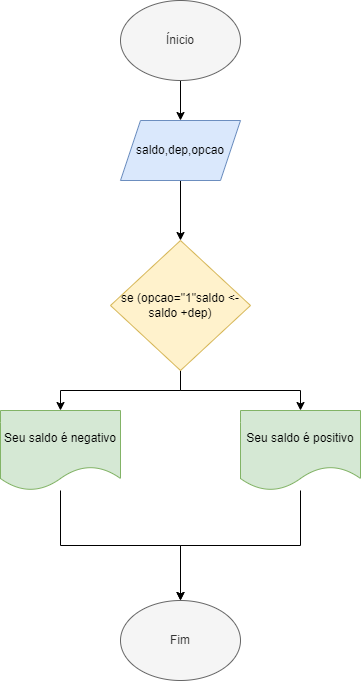

The diagram above was exported from draw.io. Its source (the exported page's mxGraphModel, read from the mxfile embedded in the PNG):
<mxGraphModel dx="1434" dy="796" grid="1" gridSize="10" guides="1" tooltips="1" connect="1" arrows="1" fold="1" page="1" pageScale="1" pageWidth="827" pageHeight="1169" math="0" shadow="0">
  <root>
    <mxCell id="0" />
    <mxCell id="1" parent="0" />
    <mxCell id="nkFrtWir_xTaKuk69h3j-3" value="" style="edgeStyle=orthogonalEdgeStyle;rounded=0;orthogonalLoop=1;jettySize=auto;html=1;" edge="1" parent="1" source="nkFrtWir_xTaKuk69h3j-1" target="nkFrtWir_xTaKuk69h3j-2">
      <mxGeometry relative="1" as="geometry" />
    </mxCell>
    <mxCell id="nkFrtWir_xTaKuk69h3j-1" value="Ínicio" style="ellipse;whiteSpace=wrap;html=1;fillColor=#f5f5f5;strokeColor=#666666;fontColor=#333333;" vertex="1" parent="1">
      <mxGeometry x="360" y="40" width="120" height="80" as="geometry" />
    </mxCell>
    <mxCell id="nkFrtWir_xTaKuk69h3j-5" value="" style="edgeStyle=orthogonalEdgeStyle;rounded=0;orthogonalLoop=1;jettySize=auto;html=1;" edge="1" parent="1" source="nkFrtWir_xTaKuk69h3j-2" target="nkFrtWir_xTaKuk69h3j-4">
      <mxGeometry relative="1" as="geometry" />
    </mxCell>
    <mxCell id="nkFrtWir_xTaKuk69h3j-2" value="saldo,dep,opcao" style="shape=parallelogram;perimeter=parallelogramPerimeter;whiteSpace=wrap;html=1;fixedSize=1;fillColor=#dae8fc;strokeColor=#6c8ebf;" vertex="1" parent="1">
      <mxGeometry x="360" y="160" width="120" height="60" as="geometry" />
    </mxCell>
    <mxCell id="nkFrtWir_xTaKuk69h3j-9" value="" style="edgeStyle=orthogonalEdgeStyle;rounded=0;orthogonalLoop=1;jettySize=auto;html=1;" edge="1" parent="1" source="nkFrtWir_xTaKuk69h3j-4" target="nkFrtWir_xTaKuk69h3j-8">
      <mxGeometry relative="1" as="geometry" />
    </mxCell>
    <mxCell id="nkFrtWir_xTaKuk69h3j-13" value="" style="edgeStyle=orthogonalEdgeStyle;rounded=0;orthogonalLoop=1;jettySize=auto;html=1;" edge="1" parent="1" source="nkFrtWir_xTaKuk69h3j-4" target="nkFrtWir_xTaKuk69h3j-12">
      <mxGeometry relative="1" as="geometry" />
    </mxCell>
    <mxCell id="nkFrtWir_xTaKuk69h3j-4" value="se (opcao=&quot;1&quot;saldo &amp;lt;- saldo +dep)" style="rhombus;whiteSpace=wrap;html=1;fillColor=#fff2cc;strokeColor=#d6b656;" vertex="1" parent="1">
      <mxGeometry x="350" y="280" width="140" height="130" as="geometry" />
    </mxCell>
    <mxCell id="nkFrtWir_xTaKuk69h3j-15" style="edgeStyle=orthogonalEdgeStyle;rounded=0;orthogonalLoop=1;jettySize=auto;html=1;" edge="1" parent="1" source="nkFrtWir_xTaKuk69h3j-8" target="nkFrtWir_xTaKuk69h3j-14">
      <mxGeometry relative="1" as="geometry" />
    </mxCell>
    <mxCell id="nkFrtWir_xTaKuk69h3j-8" value="Seu saldo é positivo" style="shape=document;whiteSpace=wrap;html=1;boundedLbl=1;fillColor=#d5e8d4;strokeColor=#82b366;" vertex="1" parent="1">
      <mxGeometry x="480" y="450" width="120" height="80" as="geometry" />
    </mxCell>
    <mxCell id="nkFrtWir_xTaKuk69h3j-16" style="edgeStyle=orthogonalEdgeStyle;rounded=0;orthogonalLoop=1;jettySize=auto;html=1;" edge="1" parent="1" source="nkFrtWir_xTaKuk69h3j-12" target="nkFrtWir_xTaKuk69h3j-14">
      <mxGeometry relative="1" as="geometry" />
    </mxCell>
    <mxCell id="nkFrtWir_xTaKuk69h3j-12" value="Seu saldo é negativo" style="shape=document;whiteSpace=wrap;html=1;boundedLbl=1;fillColor=#d5e8d4;strokeColor=#82b366;" vertex="1" parent="1">
      <mxGeometry x="240" y="450" width="120" height="80" as="geometry" />
    </mxCell>
    <mxCell id="nkFrtWir_xTaKuk69h3j-14" value="Fim" style="ellipse;whiteSpace=wrap;html=1;fillColor=#f5f5f5;fontColor=#333333;strokeColor=#666666;" vertex="1" parent="1">
      <mxGeometry x="360" y="640" width="120" height="80" as="geometry" />
    </mxCell>
  </root>
</mxGraphModel>